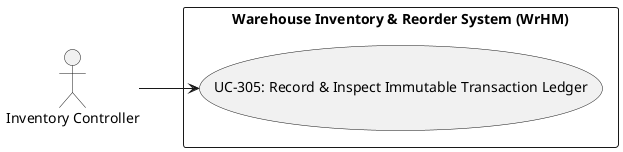

The diagram above was rendered by PlantUML. Its source (embedded in the PNG):
@startuml
left to right direction
actor "Inventory Controller" as Inventory_Controller
rectangle "Warehouse Inventory & Reorder System (WrHM)" {
  usecase "UC-305: Record & Inspect Immutable Transaction Ledger" as UC_305
}
Inventory_Controller --> UC_305
@enduml